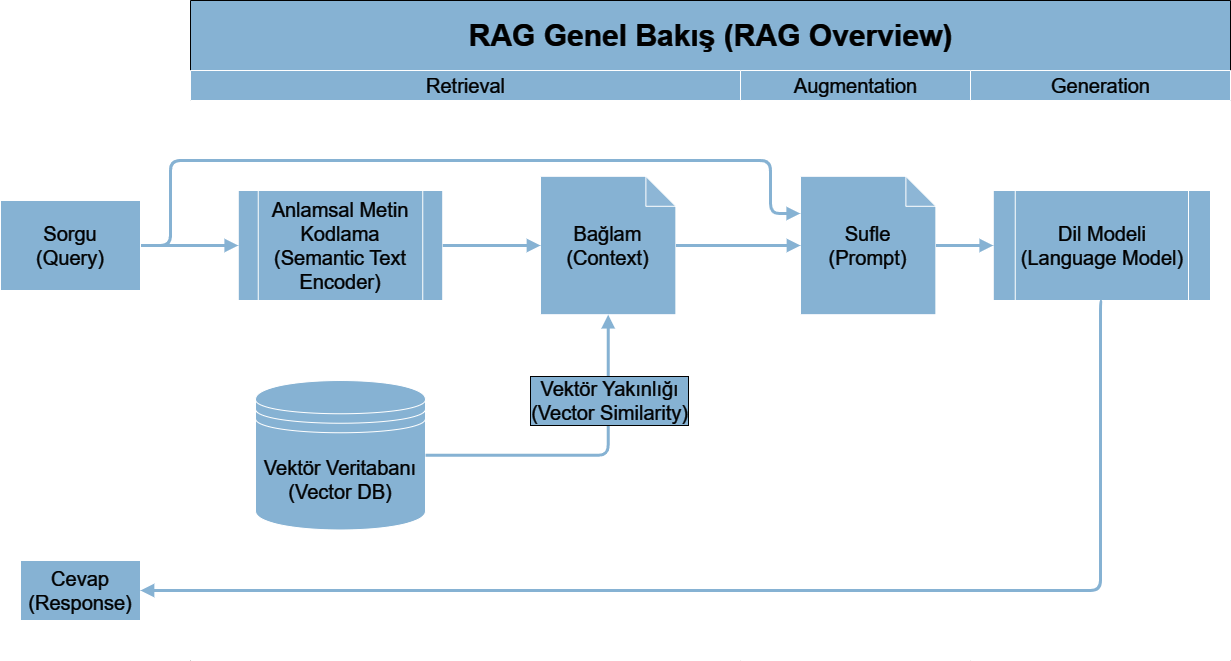

The diagram above was exported from draw.io. Its source (the exported page's mxGraphModel, read from the mxfile embedded in the PNG):
<mxGraphModel dx="1434" dy="1565" grid="1" gridSize="10" guides="1" tooltips="1" connect="1" arrows="1" fold="1" page="1" pageScale="1" pageWidth="1169" pageHeight="827" background="#ffffff" math="0" shadow="0">
  <root>
    <mxCell id="0" />
    <mxCell id="1" parent="0" />
    <mxCell id="7sdfzLQmYArJ2zTubq4v-215" value="&lt;font style=&quot;font-size: 30px;&quot;&gt;&lt;b&gt;RAG Genel Bakış (RAG Overview)&lt;/b&gt;&lt;/font&gt;" style="swimlane;childLayout=stackLayout;resizeParent=1;resizeParentMax=0;startSize=70;html=1;shadow=0;strokeColor=#FFFFFF;align=center;verticalAlign=middle;spacing=6;fontFamily=Helvetica;fontSize=20;fontColor=#FFFFFF;fontStyle=0;fillColor=#2f5b7c;" vertex="1" parent="1">
      <mxGeometry x="340" y="-790" width="1040" height="660" as="geometry" />
    </mxCell>
    <mxCell id="7sdfzLQmYArJ2zTubq4v-216" value="Retrieval" style="swimlane;startSize=30;html=1;shadow=0;strokeColor=default;align=center;verticalAlign=middle;spacing=6;fontFamily=Helvetica;fontSize=20;fontColor=#FFFFFF;fontStyle=0;fillColor=#2f5b7c;" vertex="1" parent="7sdfzLQmYArJ2zTubq4v-215">
      <mxGeometry y="70" width="550" height="590" as="geometry" />
    </mxCell>
    <mxCell id="7sdfzLQmYArJ2zTubq4v-210" value="Vektör Veritabanı&lt;br&gt;(Vector DB)" style="shape=datastore;whiteSpace=wrap;html=1;shadow=0;align=center;verticalAlign=middle;spacing=6;fontFamily=Helvetica;fontSize=20;fontColor=#FFFFFF;fontStyle=0;fillColor=#2f5b7c;" vertex="1" parent="7sdfzLQmYArJ2zTubq4v-216">
      <mxGeometry x="65" y="310" width="170" height="149.48" as="geometry" />
    </mxCell>
    <mxCell id="-vwr38Kse0-wvSza_GnM-1" value="Anlamsal Metin Kodlama&lt;br&gt;(Semantic Text Encoder)" style="shape=process;whiteSpace=wrap;html=1;backgroundOutline=1;shadow=0;align=center;verticalAlign=middle;spacing=6;fontFamily=Helvetica;fontSize=20;fontColor=#FFFFFF;fontStyle=0;fillColor=#2f5b7c;" vertex="1" parent="7sdfzLQmYArJ2zTubq4v-216">
      <mxGeometry x="47.75" y="120" width="204.5" height="110" as="geometry" />
    </mxCell>
    <mxCell id="B8m2Vs0B3QbYgLFnSsf5-1" value="Bağlam&lt;br&gt;(Context)" style="shape=note;whiteSpace=wrap;html=1;backgroundOutline=1;darkOpacity=0.05;shadow=0;align=center;verticalAlign=middle;spacing=6;fontFamily=Helvetica;fontSize=20;fontColor=#FFFFFF;fontStyle=0;fillColor=#2f5b7c;" vertex="1" parent="7sdfzLQmYArJ2zTubq4v-216">
      <mxGeometry x="350" y="105.78889968760848" width="135.3846153846154" height="138.4311003123915" as="geometry" />
    </mxCell>
    <mxCell id="B8m2Vs0B3QbYgLFnSsf5-2" style="edgeStyle=orthogonalEdgeStyle;rounded=1;orthogonalLoop=1;jettySize=auto;html=1;entryX=0;entryY=0.5;entryDx=0;entryDy=0;entryPerimeter=0;strokeColor=#2F5B7C;strokeWidth=3;align=center;verticalAlign=middle;fontFamily=Helvetica;fontSize=20;fontColor=#FFFFFF;fontStyle=0;labelBackgroundColor=default;endArrow=block;endFill=1;" edge="1" parent="7sdfzLQmYArJ2zTubq4v-216" source="-vwr38Kse0-wvSza_GnM-1" target="B8m2Vs0B3QbYgLFnSsf5-1">
      <mxGeometry relative="1" as="geometry" />
    </mxCell>
    <mxCell id="B8m2Vs0B3QbYgLFnSsf5-3" style="edgeStyle=orthogonalEdgeStyle;rounded=1;orthogonalLoop=1;jettySize=auto;html=1;entryX=0.5;entryY=1;entryDx=0;entryDy=0;entryPerimeter=0;strokeColor=#2F5B7C;strokeWidth=3;align=center;verticalAlign=middle;fontFamily=Helvetica;fontSize=20;fontColor=#FFFFFF;fontStyle=0;labelBackgroundColor=default;endArrow=block;endFill=1;" edge="1" parent="7sdfzLQmYArJ2zTubq4v-216" source="7sdfzLQmYArJ2zTubq4v-210" target="B8m2Vs0B3QbYgLFnSsf5-1">
      <mxGeometry relative="1" as="geometry" />
    </mxCell>
    <mxCell id="B8m2Vs0B3QbYgLFnSsf5-8" value="Vektör Yakınlığı&lt;br&gt;(Vector Similarity)" style="edgeLabel;html=1;align=center;verticalAlign=middle;resizable=0;points=[];shadow=0;strokeColor=default;spacing=6;fontFamily=Helvetica;fontSize=20;fontColor=#FFFFFF;fontStyle=0;fillColor=#2f5b7c;labelBackgroundColor=#2F5B7C;labelBorderColor=#FFFFFF;" vertex="1" connectable="0" parent="B8m2Vs0B3QbYgLFnSsf5-3">
      <mxGeometry x="-0.0844" relative="1" as="geometry">
        <mxPoint x="35" y="-55" as="offset" />
      </mxGeometry>
    </mxCell>
    <mxCell id="7sdfzLQmYArJ2zTubq4v-217" value="Augmentation" style="swimlane;startSize=30;html=1;shadow=0;strokeColor=default;align=center;verticalAlign=middle;spacing=6;fontFamily=Helvetica;fontSize=20;fontColor=#FFFFFF;fontStyle=0;fillColor=#2f5b7c;" vertex="1" parent="7sdfzLQmYArJ2zTubq4v-215">
      <mxGeometry x="550" y="70" width="230" height="590" as="geometry" />
    </mxCell>
    <mxCell id="B8m2Vs0B3QbYgLFnSsf5-4" value="Sufle&lt;br&gt;(Prompt)" style="shape=note;whiteSpace=wrap;html=1;backgroundOutline=1;darkOpacity=0.05;shadow=0;align=center;verticalAlign=middle;spacing=6;fontFamily=Helvetica;fontSize=20;fontColor=#FFFFFF;fontStyle=0;fillColor=#2f5b7c;" vertex="1" parent="7sdfzLQmYArJ2zTubq4v-217">
      <mxGeometry x="60" y="105.7888996876085" width="135.3846153846154" height="138.4311003123915" as="geometry" />
    </mxCell>
    <mxCell id="B8m2Vs0B3QbYgLFnSsf5-6" style="edgeStyle=orthogonalEdgeStyle;rounded=1;orthogonalLoop=1;jettySize=auto;html=1;entryX=0;entryY=0.5;entryDx=0;entryDy=0;entryPerimeter=0;strokeColor=#2F5B7C;strokeWidth=3;align=center;verticalAlign=middle;fontFamily=Helvetica;fontSize=20;fontColor=#FFFFFF;fontStyle=0;labelBackgroundColor=default;endArrow=block;endFill=1;" edge="1" parent="7sdfzLQmYArJ2zTubq4v-215" source="B8m2Vs0B3QbYgLFnSsf5-1" target="B8m2Vs0B3QbYgLFnSsf5-4">
      <mxGeometry relative="1" as="geometry" />
    </mxCell>
    <mxCell id="7sdfzLQmYArJ2zTubq4v-218" value="Generation" style="swimlane;startSize=30;html=1;shadow=0;strokeColor=default;align=center;verticalAlign=middle;spacing=6;fontFamily=Helvetica;fontSize=20;fontColor=#FFFFFF;fontStyle=0;fillColor=#2f5b7c;" vertex="1" parent="7sdfzLQmYArJ2zTubq4v-215">
      <mxGeometry x="780" y="70" width="260" height="590" as="geometry" />
    </mxCell>
    <mxCell id="B8m2Vs0B3QbYgLFnSsf5-9" value="Dil Modeli&lt;br&gt;(Language Model)" style="shape=process;whiteSpace=wrap;html=1;backgroundOutline=1;shadow=0;align=center;verticalAlign=middle;spacing=6;fontFamily=Helvetica;fontSize=20;fontColor=#FFFFFF;fontStyle=0;fillColor=#2f5b7c;" vertex="1" parent="7sdfzLQmYArJ2zTubq4v-218">
      <mxGeometry x="22.75" y="120" width="217.25" height="110" as="geometry" />
    </mxCell>
    <mxCell id="B8m2Vs0B3QbYgLFnSsf5-10" style="edgeStyle=orthogonalEdgeStyle;rounded=1;orthogonalLoop=1;jettySize=auto;html=1;entryX=0;entryY=0.5;entryDx=0;entryDy=0;strokeColor=#2F5B7C;strokeWidth=3;align=center;verticalAlign=middle;fontFamily=Helvetica;fontSize=20;fontColor=#FFFFFF;fontStyle=0;labelBackgroundColor=default;endArrow=block;endFill=1;" edge="1" parent="7sdfzLQmYArJ2zTubq4v-215" source="B8m2Vs0B3QbYgLFnSsf5-4" target="B8m2Vs0B3QbYgLFnSsf5-9">
      <mxGeometry relative="1" as="geometry" />
    </mxCell>
    <mxCell id="-vwr38Kse0-wvSza_GnM-4" style="edgeStyle=orthogonalEdgeStyle;rounded=1;orthogonalLoop=1;jettySize=auto;html=1;entryX=0;entryY=0.5;entryDx=0;entryDy=0;strokeColor=#2F5B7C;strokeWidth=3;align=center;verticalAlign=middle;fontFamily=Helvetica;fontSize=20;fontColor=#FFFFFF;fontStyle=0;labelBackgroundColor=default;endArrow=block;endFill=1;" edge="1" parent="1" source="-vwr38Kse0-wvSza_GnM-3" target="-vwr38Kse0-wvSza_GnM-1">
      <mxGeometry relative="1" as="geometry" />
    </mxCell>
    <mxCell id="B8m2Vs0B3QbYgLFnSsf5-5" style="edgeStyle=orthogonalEdgeStyle;rounded=1;orthogonalLoop=1;jettySize=auto;html=1;strokeColor=#2F5B7C;strokeWidth=3;align=center;verticalAlign=middle;fontFamily=Helvetica;fontSize=20;fontColor=#FFFFFF;fontStyle=0;labelBackgroundColor=default;endArrow=block;endFill=1;exitX=1;exitY=0.5;exitDx=0;exitDy=0;entryX=-0.002;entryY=0.269;entryDx=0;entryDy=0;entryPerimeter=0;" edge="1" parent="1" source="-vwr38Kse0-wvSza_GnM-3" target="B8m2Vs0B3QbYgLFnSsf5-4">
      <mxGeometry relative="1" as="geometry">
        <mxPoint x="980" y="-590" as="targetPoint" />
        <Array as="points">
          <mxPoint x="320" y="-545" />
          <mxPoint x="320" y="-630" />
          <mxPoint x="920" y="-630" />
          <mxPoint x="920" y="-577" />
        </Array>
      </mxGeometry>
    </mxCell>
    <mxCell id="-vwr38Kse0-wvSza_GnM-3" value="Sorgu&lt;br&gt;(Query)" style="rounded=0;whiteSpace=wrap;html=1;shadow=0;strokeColor=default;align=center;verticalAlign=middle;spacing=6;fontFamily=Helvetica;fontSize=20;fontColor=#FFFFFF;fontStyle=0;fillColor=#2f5b7c;" vertex="1" parent="1">
      <mxGeometry x="150" y="-590" width="140" height="90" as="geometry" />
    </mxCell>
    <mxCell id="B8m2Vs0B3QbYgLFnSsf5-11" value="Cevap&lt;br&gt;(Response)" style="whiteSpace=wrap;html=1;fontSize=20;fillColor=#2f5b7c;fontColor=#FFFFFF;shadow=0;spacing=6;fontStyle=0;" vertex="1" parent="1">
      <mxGeometry x="169.99500000000012" y="-230" width="120" height="60" as="geometry" />
    </mxCell>
    <mxCell id="B8m2Vs0B3QbYgLFnSsf5-13" style="edgeStyle=orthogonalEdgeStyle;rounded=1;orthogonalLoop=1;jettySize=auto;html=1;strokeColor=#2F5B7C;strokeWidth=3;align=center;verticalAlign=middle;fontFamily=Helvetica;fontSize=20;fontColor=#FFFFFF;fontStyle=0;labelBackgroundColor=default;endArrow=block;endFill=1;entryX=1;entryY=0.5;entryDx=0;entryDy=0;exitX=0.5;exitY=1;exitDx=0;exitDy=0;" edge="1" parent="1" source="B8m2Vs0B3QbYgLFnSsf5-9" target="B8m2Vs0B3QbYgLFnSsf5-11">
      <mxGeometry relative="1" as="geometry">
        <mxPoint x="1280" y="-120" as="targetPoint" />
        <Array as="points">
          <mxPoint x="1250" y="-490" />
          <mxPoint x="1250" y="-200" />
        </Array>
      </mxGeometry>
    </mxCell>
  </root>
</mxGraphModel>